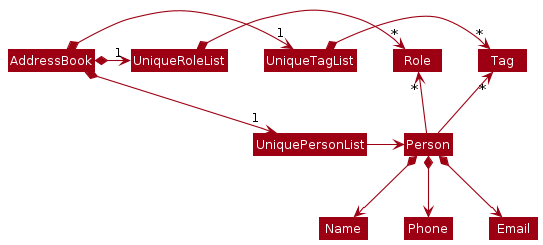

The diagram above was rendered by PlantUML. Its source (embedded in the PNG):
@startuml
!include style.puml
skinparam arrowThickness 1.1
skinparam arrowColor MODEL_COLOR
skinparam classBackgroundColor MODEL_COLOR

AddressBook *-right-> "1" UniquePersonList
AddressBook *-right-> "1" UniqueTagList
AddressBook *-right-> "1" UniqueRoleList
UniqueTagList -[hidden]down- UniquePersonList
UniqueTagList -[hidden]down- UniquePersonList

UniqueTagList *-right-> "*" Tag
UniqueRoleList *-right-> "*" Role
UniquePersonList -right-> Person

Person -up-> "*" Tag
Person -up-> "*" Role

Person *--> Name
Person *--> Phone
Person *--> Email

@enduml